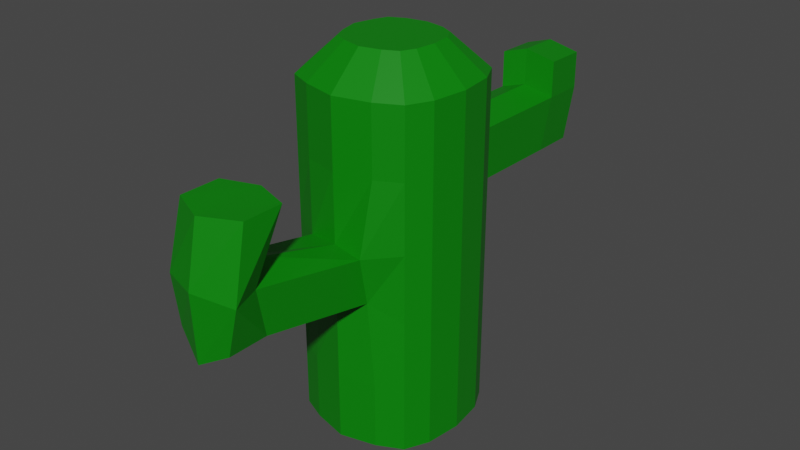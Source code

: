 # Source: Cactus.blend  (saved by Blender 3.3.6; exported with 4.5.12 LTS)
import bpy
from mathutils import Matrix  # noqa: F401  (used for matrix-valued properties, if any)

bpy.ops.wm.read_factory_settings(use_empty=True)
scene = bpy.context.scene
scene.name = 'Scene'

# ---- collections
col_cone = bpy.data.collections.new('Cone'); scene.collection.children.link(col_cone)

# ---- materials (node trees are filled in below, after node groups)
mat_orange = bpy.data.materials.new('Orange')
mat_orange.alpha_threshold = 0.0
mat_orange.use_transparent_shadow = False
mat_orange.roughness = 0.5
mat_orange.line_color = (0.0, 0.0, 0.0, 1.0)
mat_white = bpy.data.materials.new('White')
mat_white.use_transparent_shadow = False
mat_green = bpy.data.materials.new('Green')
mat_green.use_transparent_shadow = False

# ---- material node trees
mat_orange.use_nodes = True; mat_orange.node_tree.nodes.clear()
_N = mat_orange.node_tree.nodes; _L = mat_orange.node_tree.links
n0 = _N.new('ShaderNodeOutputMaterial'); n0.name = 'Material Output'; n0.location = (300, 300)
n1 = _N.new('ShaderNodeBsdfPrincipled'); n1.name = 'Principled BSDF'; n1.location = (10, 300)
n1.distribution = 'GGX'
n1.subsurface_method = 'RANDOM_WALK_SKIN'
n1.inputs[0].default_value = (0.8, 0.2084, 0.0, 1.0)
n1.inputs[3].default_value = 1.45
n1.inputs[27].default_value = (0.0, 0.0, 0.0, 1.0)
n1.inputs[28].default_value = 1.0
_L.new(n1.outputs[0], n0.inputs[0])
n0.is_active_output = True
mat_white.use_nodes = True; mat_white.node_tree.nodes.clear()
_N = mat_white.node_tree.nodes; _L = mat_white.node_tree.links
n0 = _N.new('ShaderNodeBsdfPrincipled'); n0.name = 'Principled BSDF'; n0.location = (10, 300)
n0.distribution = 'GGX'
n0.subsurface_method = 'RANDOM_WALK_SKIN'
n0.inputs[3].default_value = 1.45
n0.inputs[27].default_value = (0.0, 0.0, 0.0, 1.0)
n0.inputs[28].default_value = 1.0
n1 = _N.new('ShaderNodeOutputMaterial'); n1.name = 'Material Output'; n1.location = (300, 300)
_L.new(n0.outputs[0], n1.inputs[0])
n1.is_active_output = True
mat_green.use_nodes = True; mat_green.node_tree.nodes.clear()
_N = mat_green.node_tree.nodes; _L = mat_green.node_tree.links
n0 = _N.new('ShaderNodeBsdfPrincipled'); n0.name = 'Principled BSDF'; n0.location = (10, 300)
n0.distribution = 'GGX'
n0.subsurface_method = 'RANDOM_WALK_SKIN'
n0.inputs[0].default_value = (0.0, 0.2143, 0.0, 1.0)
n0.inputs[3].default_value = 1.45
n0.inputs[27].default_value = (0.0, 0.0, 0.0, 1.0)
n0.inputs[28].default_value = 1.0
n1 = _N.new('ShaderNodeOutputMaterial'); n1.name = 'Material Output'; n1.location = (300, 300)
_L.new(n0.outputs[0], n1.inputs[0])
n1.is_active_output = True

# ---- world
world_world = bpy.data.worlds.new('World'); scene.world = world_world
world_world.use_nodes = True; world_world.node_tree.nodes.clear()
_N = world_world.node_tree.nodes; _L = world_world.node_tree.links
n0 = _N.new('ShaderNodeOutputWorld'); n0.name = 'World Output'; n0.location = (300, 300)
n1 = _N.new('ShaderNodeBackground'); n1.name = 'Background'; n1.location = (10, 300)
n1.inputs[0].default_value = (0.05088, 0.05088, 0.05088, 1.0)
_L.new(n1.outputs[0], n0.inputs[0])
n0.is_active_output = True
world_world.color = (0.05088, 0.05088, 0.05088)
world_world.use_sun_shadow = False
world_world.sun_shadow_jitter_overblur = 0.0

# ---- meshes
me_cactus = bpy.data.meshes.new('Cactus')
me_cactus.from_pydata([(0.6125, 0.5963, 1.651e-05), (-0.6361, 0.5958, 1.651e-05), (0.6133, -0.6024, 1.651e-05), (-0.6092, -0.6225, 1.651e-05), (-0.0006641, 0.797, 1.651e-05), (-0.0006641, -0.8191, 1.651e-05), (0.7762, -9.429e-05, 1.651e-05), (-0.8227, -9.429e-05, 1.651e-05), (-0.0006641, -9.429e-05, 1.651e-05), (-0.3652, 0.729, 1.651e-05), (0.3639, -0.7291, 1.651e-05), (0.7284, 0.3644, 1.651e-05), (-0.7297, -0.3646, 1.651e-05), (0.3639, 0.729, 1.651e-05), (-0.3652, -0.7291, 1.651e-05), (0.7284, -0.3646, 1.651e-05), (-0.7297, 0.3644, 1.651e-05), (-0.0006641, 0.3644, 1.651e-05), (-0.0006641, -0.3646, 1.651e-05), (-0.3652, -9.429e-05, 1.651e-05), (0.3639, -9.429e-05, 1.651e-05), (0.3639, -0.3646, 1.651e-05), (-0.3652, -0.3646, 1.651e-05), (-0.3652, 0.3644, 1.651e-05), (0.3639, 0.3644, 1.651e-05), (-0.3652, 0.729, 3.458), (-0.6361, 0.5958, 3.458), (0.3639, -0.7291, 3.458), (0.6133, -0.6024, 3.458), (0.7284, 0.3644, 3.458), (0.6125, 0.5963, 3.458), (-0.7297, -0.3646, 3.458), (-0.6092, -0.6225, 3.458), (0.3639, 0.729, 3.458), (-0.0006641, 0.797, 3.458), (-0.3652, -0.7291, 3.458), (-0.0006641, -0.8191, 3.458), (0.7284, -0.3646, 3.458), (0.7762, -9.429e-05, 3.458), (-0.7297, 0.3644, 3.458), (-0.8227, -9.429e-05, 3.458), (-0.3652, -0.7291, 0.6916), (0.7284, 0.3644, 0.6916), (0.7284, 0.3644, 1.383), (0.7284, 0.3644, 2.075), (0.7284, 0.3644, 2.767), (0.6125, 0.5963, 2.767), (0.6125, 0.5963, 2.075), (0.6125, 0.5963, 1.383), (0.6125, 0.5963, 0.6916), (-0.2078, 0.4111, 3.79), (-0.3609, 0.3358, 3.79), (0.2043, -0.4131, 3.79), (0.3453, -0.3415, 3.79), (0.4104, 0.205, 3.79), (0.3448, 0.3361, 3.79), (-0.4138, -0.2071, 3.79), (-0.3457, -0.3529, 3.79), (0.2043, 0.4111, 3.79), (-0.001742, 0.4496, 3.79), (-0.2078, -0.4131, 3.79), (-0.001742, -0.464, 3.79), (0.4104, -0.2071, 3.79), (0.4374, -0.001039, 3.79), (-0.4138, 0.205, 3.79), (-0.4664, -0.001039, 3.79), (-0.001742, 0.205, 3.79), (-0.001742, -0.2071, 3.79), (-0.001742, -0.001039, 3.79), (-0.2078, -0.001039, 3.79), (0.2043, -0.001039, 3.79), (0.2043, -0.2071, 3.79), (-0.2078, -0.2071, 3.79), (-0.2078, 0.205, 3.79), (0.2043, 0.205, 3.79), (-0.3381, -0.6844, 1.559), (-0.3136, -0.7789, 2.055), (-0.3652, -0.7291, 2.767), (-0.6092, -0.6225, 2.767), (-0.6092, -0.6225, 2.075), (-0.6092, -0.6225, 1.383), (-0.6092, -0.6225, 0.6916), (-0.7297, -0.3646, 2.767), (-0.7297, -0.3646, 2.075), (-0.7297, -0.3646, 1.383), (-0.7297, -0.3646, 0.6916), (0.7284, -0.3646, 0.6916), (0.7284, -0.3646, 1.383), (0.7284, -0.3646, 2.075), (0.7284, -0.3646, 2.767), (0.6133, -0.6024, 2.767), (0.6133, -0.6024, 2.075), (0.6133, -0.6024, 1.383), (0.6133, -0.6024, 0.6916), (-0.0006641, 0.797, 0.6916), (-0.0006641, 0.797, 1.383), (-0.0006641, 0.8094, 2.075), (-0.0006641, 0.8094, 2.767), (0.3241, 0.8147, 2.694), (0.2842, 0.7315, 2.134), (0.3639, 0.729, 1.383), (0.3639, 0.729, 0.6916), (-0.7297, 0.3644, 0.6916), (-0.7297, 0.3644, 1.383), (-0.7297, 0.3644, 2.075), (-0.7297, 0.3644, 2.767), (-0.6361, 0.5958, 2.767), (-0.6361, 0.5958, 2.075), (-0.6361, 0.5958, 1.383), (-0.6361, 0.5958, 0.6916), (-0.3652, 0.729, 0.6916), (-0.3652, 0.729, 1.383), (-0.2907, 0.7027, 2.172), (-0.2497, 0.7731, 2.694), (-0.0006641, -0.8191, 0.6916), (-0.0006641, -0.8191, 1.383), (-0.0006641, -0.8191, 2.075), (-0.0006641, -0.8191, 2.767), (0.3639, -0.7291, 0.6916), (0.2894, -0.7329, 1.538), (0.2974, -0.8271, 2.022), (0.3639, -0.7291, 2.767), (0.7762, -9.429e-05, 0.6916), (0.7762, -9.429e-05, 1.383), (0.7762, -9.429e-05, 2.075), (0.7762, -9.429e-05, 2.767), (-0.8227, -9.429e-05, 0.6916), (-0.8227, -9.429e-05, 1.383), (-0.8227, -9.429e-05, 2.075), (-0.8227, -9.429e-05, 2.767), (0.009562, 2.061, 2.069), (0.009562, 2.061, 2.761), (0.3343, 2.067, 2.689), (0.2944, 1.983, 2.129), (-0.2805, 1.955, 2.167), (-0.2394, 2.025, 2.688), (-0.02063, 2.513, 2.103), (-0.02626, 2.556, 2.731), (0.2985, 2.562, 2.659), (0.2586, 2.478, 2.099), (-0.3163, 2.45, 2.137), (-0.2753, 2.52, 2.659), (-0.003784, 2.082, 3.13), (-0.03961, 2.577, 3.1), (-0.2528, 2.046, 3.057), (0.321, 2.088, 3.057), (-0.2886, 2.541, 3.027), (0.2851, 2.583, 3.028), (-0.4313, -1.814, 1.741), (-0.4068, -1.909, 2.237), (-0.09386, -1.949, 1.566), (-0.09386, -1.622, 2.257), (0.1962, -1.863, 1.72), (0.2042, -1.957, 2.204), (-0.4313, -2.226, 1.741), (-0.4584, -2.27, 2.257), (-0.09386, -2.36, 1.566), (-0.09999, -2.383, 2.249), (0.1962, -2.274, 1.72), (0.3302, -2.281, 2.214), (0.2707, -1.681, 2.882), (-0.09386, -1.557, 2.882), (-0.4584, -1.681, 2.882), (0.2707, -2.092, 2.882), (-0.09999, -2.252, 2.874), (-0.4584, -2.092, 2.882)], [], [(24, 13, 0, 11), (23, 9, 4, 17), (22, 19, 8, 18), (21, 20, 6, 15), (18, 8, 20, 21), (5, 18, 21, 10), (10, 21, 15, 2), (12, 7, 19, 22), (3, 12, 22, 14), (14, 22, 18, 5), (16, 1, 9, 23), (7, 16, 23, 19), (19, 23, 17, 8), (17, 4, 13, 24), (8, 17, 24, 20), (20, 24, 11, 6), (34, 25, 50, 59), (26, 39, 64, 51), (33, 34, 59, 58), (28, 37, 62, 53), (31, 32, 57, 56), (32, 35, 60, 57), (29, 30, 55, 54), (30, 33, 58, 55), (27, 28, 53, 52), (40, 31, 56, 65), (25, 26, 51, 50), (39, 40, 65, 64), (38, 29, 54, 63), (37, 38, 63, 62), (36, 27, 52, 61), (35, 36, 61, 60), (45, 46, 30, 29), (78, 77, 35, 32), (82, 78, 32, 31), (90, 89, 37, 28), (98, 97, 34, 33), (106, 105, 39, 26), (97, 113, 25, 34), (77, 117, 36, 35), (117, 121, 27, 36), (89, 125, 38, 37), (125, 45, 29, 38), (105, 129, 40, 39), (113, 106, 26, 25), (129, 82, 31, 40), (121, 90, 28, 27), (46, 98, 33, 30), (74, 54, 55, 58), (73, 66, 59, 50), (72, 67, 68, 69), (71, 62, 63, 70), (67, 71, 70, 68), (61, 52, 71, 67), (52, 53, 62, 71), (56, 72, 69, 65), (57, 60, 72, 56), (60, 61, 67, 72), (64, 73, 50, 51), (65, 69, 73, 64), (69, 68, 66, 73), (66, 74, 58, 59), (68, 70, 74, 66), (70, 63, 54, 74), (0, 13, 101, 49), (49, 101, 100, 48), (48, 100, 99, 47), (47, 99, 98, 46), (10, 2, 93, 118), (118, 93, 92, 119), (119, 92, 91, 120), (120, 91, 90, 121), (7, 12, 85, 126), (126, 85, 84, 127), (127, 84, 83, 128), (128, 83, 82, 129), (9, 1, 109, 110), (110, 109, 108, 111), (111, 108, 107, 112), (112, 107, 106, 113), (16, 7, 126, 102), (102, 126, 127, 103), (103, 127, 128, 104), (104, 128, 129, 105), (6, 11, 42, 122), (122, 42, 43, 123), (123, 43, 44, 124), (124, 44, 45, 125), (15, 6, 122, 86), (86, 122, 123, 87), (87, 123, 124, 88), (88, 124, 125, 89), (5, 10, 118, 114), (114, 118, 119, 115), (115, 119, 152, 150), (116, 120, 121, 117), (14, 5, 114, 41), (41, 114, 115, 75), (75, 115, 150, 148), (76, 116, 117, 77), (4, 9, 110, 94), (94, 110, 111, 95), (95, 111, 112, 96), (98, 99, 133, 132), (1, 16, 102, 109), (109, 102, 103, 108), (108, 103, 104, 107), (107, 104, 105, 106), (13, 4, 94, 101), (101, 94, 95, 100), (100, 95, 96, 99), (99, 96, 130, 133), (2, 15, 86, 93), (93, 86, 87, 92), (92, 87, 88, 91), (91, 88, 89, 90), (12, 3, 81, 85), (85, 81, 80, 84), (84, 80, 79, 83), (83, 79, 78, 82), (3, 14, 41, 81), (81, 41, 75, 80), (80, 75, 76, 79), (79, 76, 77, 78), (11, 0, 49, 42), (42, 49, 48, 43), (43, 48, 47, 44), (44, 47, 46, 45), (134, 135, 141, 140), (141, 135, 144, 146), (112, 113, 135, 134), (96, 112, 134, 130), (97, 98, 132, 131), (113, 97, 131, 135), (136, 140, 141, 137), (139, 136, 137, 138), (133, 130, 136, 139), (130, 134, 140, 136), (132, 133, 139, 138), (132, 138, 147, 145), (144, 142, 143, 146), (142, 145, 147, 143), (131, 132, 145, 142), (135, 131, 142, 144), (138, 137, 143, 147), (137, 141, 146, 143), (153, 151, 161, 160), (150, 152, 158, 156), (116, 76, 149, 151), (76, 75, 148, 149), (119, 120, 153, 152), (120, 116, 151, 153), (156, 158, 159, 157), (154, 156, 157, 155), (151, 149, 162, 161), (152, 153, 159, 158), (149, 148, 154, 155), (148, 150, 156, 154), (161, 162, 165, 164), (160, 161, 164, 163), (159, 153, 160, 163), (149, 155, 165, 162), (155, 157, 164, 165), (157, 159, 163, 164)])
me_cactus.polygons.foreach_set('material_index', [2, 2, 2, 2, 2, 2, 2, 2, 2, 2, 2, 2, 2, 2, 2, 2, 2, 2, 2, 2, 2, 2, 2, 2, 2, 2, 2, 2, 2, 2, 2, 2, 2, 2, 2, 2, 2, 2, 2, 2, 2, 2, 2, 2, 2, 2, 2, 2, 2, 2, 2, 2, 2, 2, 2, 2, 2, 2, 2, 2, 2, 2, 2, 2, 2, 2, 2, 2, 2, 2, 2, 2, 2, 2, 2, 2, 2, 2, 2, 2, 2, 2, 2, 2, 2, 2, 2, 2, 2, 2, 2, 2, 2, 2, 2, 2, 2, 2, 2, 2, 2, 2, 2, 2, 2, 2, 2, 2, 2, 2, 2, 2, 2, 2, 2, 2, 2, 2, 2, 2, 2, 2, 2, 2, 2, 2, 2, 2, 2, 2, 2, 2, 2, 2, 2, 2, 2, 2, 2, 2, 2, 2, 2, 2, 2, 2, 2, 2, 2, 2, 2, 2, 2, 2, 2, 2, 2, 2, 2, 2, 2, 2, 2, 2])
_uv = me_cactus.uv_layers.new(name='UVMap')
_uv.uv.foreach_set('vector', [0.75, 0.75, 0.75, 1.0, 1.0, 1.0, 1.0, 0.75, 0.25, 0.75, 0.25, 1.0, 0.5, 1.0, 0.5, 0.75, 0.25, 0.25, 0.25, 0.5, 0.5, 0.5, 0.5, 0.25, 0.75, 0.25, 0.75, 0.5, 1.0, 0.5, 1.0, 0.25, 0.5, 0.25, 0.5, 0.5, 0.75, 0.5, 0.75, 0.25, 0.5, 0.0, 0.5, 0.25, 0.75, 0.25, 0.75, 0.0, 0.75, 0.0, 0.75, 0.25, 1.0, 0.25, 1.0, 0.0, 0.0, 0.25, 0.0, 0.5, 0.25, 0.5, 0.25, 0.25, 0.0, 0.0, 0.0, 0.25, 0.25, 0.25, 0.25, 0.0, 0.25, 0.0, 0.25, 0.25, 0.5, 0.25, 0.5, 0.0, 0.0, 0.75, 0.0, 1.0, 0.25, 1.0, 0.25, 0.75, 0.0, 0.5, 0.0, 0.75, 0.25, 0.75, 0.25, 0.5, 0.25, 0.5, 0.25, 0.75, 0.5, 0.75, 0.5, 0.5, 0.5, 0.75, 0.5, 1.0, 0.75, 1.0, 0.75, 0.75, 0.5, 0.5, 0.5, 0.75, 0.75, 0.75, 0.75, 0.5, 0.75, 0.5, 0.75, 0.75, 1.0, 0.75, 1.0, 0.5, 0.5, 1.0, 0.25, 1.0, 0.25, 1.0, 0.5, 1.0, 0.0, 1.0, 0.0, 0.75, 0.0, 0.75, 0.0, 1.0, 0.75, 1.0, 0.5, 1.0, 0.5, 1.0, 0.75, 1.0, 1.0, 0.0, 1.0, 0.25, 1.0, 0.25, 1.0, 0.0, 0.0, 0.25, 0.0, 0.0, 0.0, 0.0, 0.0, 0.25, 0.0, 0.0, 0.25, 0.0, 0.25, 0.0, 0.0, 0.0, 1.0, 0.75, 1.0, 1.0, 1.0, 1.0, 1.0, 0.75, 1.0, 1.0, 0.75, 1.0, 0.75, 1.0, 1.0, 1.0, 0.75, 0.0, 1.0, 0.0, 1.0, 0.0, 0.75, 0.0, 0.0, 0.5, 0.0, 0.25, 0.0, 0.25, 0.0, 0.5, 0.25, 1.0, 0.0, 1.0, 0.0, 1.0, 0.25, 1.0, 0.0, 0.75, 0.0, 0.5, 0.0, 0.5, 0.0, 0.75, 1.0, 0.5, 1.0, 0.75, 1.0, 0.75, 1.0, 0.5, 1.0, 0.25, 1.0, 0.5, 1.0, 0.5, 1.0, 0.25, 0.5, 0.0, 0.75, 0.0, 0.75, 0.0, 0.5, 0.0, 0.25, 0.0, 0.5, 0.0, 0.5, 0.0, 0.25, 0.0, 1.0, 0.75, 1.0, 1.0, 1.0, 1.0, 1.0, 0.75, 0.0, 0.0, 0.25, 0.0, 0.25, 0.0, 0.0, 0.0, 0.0, 0.25, 0.0, 0.0, 0.0, 0.0, 0.0, 0.25, 1.0, 0.0, 1.0, 0.25, 1.0, 0.25, 1.0, 0.0, 0.75, 1.0, 0.5, 1.0, 0.5, 1.0, 0.75, 1.0, 0.0, 1.0, 0.0, 0.75, 0.0, 0.75, 0.0, 1.0, 0.5, 1.0, 0.25, 1.0, 0.25, 1.0, 0.5, 1.0, 0.25, 0.0, 0.5, 0.0, 0.5, 0.0, 0.25, 0.0, 0.5, 0.0, 0.75, 0.0, 0.75, 0.0, 0.5, 0.0, 1.0, 0.25, 1.0, 0.5, 1.0, 0.5, 1.0, 0.25, 1.0, 0.5, 1.0, 0.75, 1.0, 0.75, 1.0, 0.5, 0.0, 0.75, 0.0, 0.5, 0.0, 0.5, 0.0, 0.75, 0.25, 1.0, 0.0, 1.0, 0.0, 1.0, 0.25, 1.0, 0.0, 0.5, 0.0, 0.25, 0.0, 0.25, 0.0, 0.5, 0.75, 0.0, 1.0, 0.0, 1.0, 0.0, 0.75, 0.0, 1.0, 1.0, 0.75, 1.0, 0.75, 1.0, 1.0, 1.0, 0.75, 0.75, 1.0, 0.75, 1.0, 1.0, 0.75, 1.0, 0.25, 0.75, 0.5, 0.75, 0.5, 1.0, 0.25, 1.0, 0.25, 0.25, 0.5, 0.25, 0.5, 0.5, 0.25, 0.5, 0.75, 0.25, 1.0, 0.25, 1.0, 0.5, 0.75, 0.5, 0.5, 0.25, 0.75, 0.25, 0.75, 0.5, 0.5, 0.5, 0.5, 0.0, 0.75, 0.0, 0.75, 0.25, 0.5, 0.25, 0.75, 0.0, 1.0, 0.0, 1.0, 0.25, 0.75, 0.25, 0.0, 0.25, 0.25, 0.25, 0.25, 0.5, 0.0, 0.5, 0.0, 0.0, 0.25, 0.0, 0.25, 0.25, 0.0, 0.25, 0.25, 0.0, 0.5, 0.0, 0.5, 0.25, 0.25, 0.25, 0.0, 0.75, 0.25, 0.75, 0.25, 1.0, 0.0, 1.0, 0.0, 0.5, 0.25, 0.5, 0.25, 0.75, 0.0, 0.75, 0.25, 0.5, 0.5, 0.5, 0.5, 0.75, 0.25, 0.75, 0.5, 0.75, 0.75, 0.75, 0.75, 1.0, 0.5, 1.0, 0.5, 0.5, 0.75, 0.5, 0.75, 0.75, 0.5, 0.75, 0.75, 0.5, 1.0, 0.5, 1.0, 0.75, 0.75, 0.75, 1.0, 1.0, 0.75, 1.0, 0.75, 1.0, 1.0, 1.0, 1.0, 1.0, 0.75, 1.0, 0.75, 1.0, 1.0, 1.0, 1.0, 1.0, 0.75, 1.0, 0.75, 1.0, 1.0, 1.0, 1.0, 1.0, 0.75, 1.0, 0.75, 1.0, 1.0, 1.0, 0.75, 0.0, 1.0, 0.0, 1.0, 0.0, 0.75, 0.0, 0.75, 0.0, 1.0, 0.0, 1.0, 0.0, 0.75, 0.0, 0.75, 0.0, 1.0, 0.0, 1.0, 0.0, 0.75, 0.0, 0.75, 0.0, 1.0, 0.0, 1.0, 0.0, 0.75, 0.0, 0.0, 0.5, 0.0, 0.25, 0.0, 0.25, 0.0, 0.5, 0.0, 0.5, 0.0, 0.25, 0.0, 0.25, 0.0, 0.5, 0.0, 0.5, 0.0, 0.25, 0.0, 0.25, 0.0, 0.5, 0.0, 0.5, 0.0, 0.25, 0.0, 0.25, 0.0, 0.5, 0.25, 1.0, 0.0, 1.0, 0.0, 1.0, 0.25, 1.0, 0.25, 1.0, 0.0, 1.0, 0.0, 1.0, 0.25, 1.0, 0.25, 1.0, 0.0, 1.0, 0.0, 1.0, 0.25, 1.0, 0.25, 1.0, 0.0, 1.0, 0.0, 1.0, 0.25, 1.0, 0.0, 0.75, 0.0, 0.5, 0.0, 0.5, 0.0, 0.75, 0.0, 0.75, 0.0, 0.5, 0.0, 0.5, 0.0, 0.75, 0.0, 0.75, 0.0, 0.5, 0.0, 0.5, 0.0, 0.75, 0.0, 0.75, 0.0, 0.5, 0.0, 0.5, 0.0, 0.75, 1.0, 0.5, 1.0, 0.75, 1.0, 0.75, 1.0, 0.5, 1.0, 0.5, 1.0, 0.75, 1.0, 0.75, 1.0, 0.5, 1.0, 0.5, 1.0, 0.75, 1.0, 0.75, 1.0, 0.5, 1.0, 0.5, 1.0, 0.75, 1.0, 0.75, 1.0, 0.5, 1.0, 0.25, 1.0, 0.5, 1.0, 0.5, 1.0, 0.25, 1.0, 0.25, 1.0, 0.5, 1.0, 0.5, 1.0, 0.25, 1.0, 0.25, 1.0, 0.5, 1.0, 0.5, 1.0, 0.25, 1.0, 0.25, 1.0, 0.5, 1.0, 0.5, 1.0, 0.25, 0.5, 0.0, 0.75, 0.0, 0.75, 0.0, 0.5, 0.0, 0.5, 0.0, 0.75, 0.0, 0.75, 0.0, 0.5, 0.0, 0.5, 0.0, 0.75, 0.0, 0.75, 0.0, 0.5, 0.0, 0.5, 0.0, 0.75, 0.0, 0.75, 0.0, 0.5, 0.0, 0.25, 0.0, 0.5, 0.0, 0.5, 0.0, 0.25, 0.0, 0.25, 0.0, 0.5, 0.0, 0.5, 0.0, 0.25, 0.0, 0.25, 0.0, 0.5, 0.0, 0.5, 0.0, 0.25, 0.0, 0.25, 0.0, 0.5, 0.0, 0.5, 0.0, 0.25, 0.0, 0.5, 1.0, 0.25, 1.0, 0.25, 1.0, 0.5, 1.0, 0.5, 1.0, 0.25, 1.0, 0.25, 1.0, 0.5, 1.0, 0.5, 1.0, 0.25, 1.0, 0.25, 1.0, 0.5, 1.0, 0.75, 1.0, 0.75, 1.0, 0.75, 1.0, 0.75, 1.0, 0.0, 1.0, 0.0, 0.75, 0.0, 0.75, 0.0, 1.0, 0.0, 1.0, 0.0, 0.75, 0.0, 0.75, 0.0, 1.0, 0.0, 1.0, 0.0, 0.75, 0.0, 0.75, 0.0, 1.0, 0.0, 1.0, 0.0, 0.75, 0.0, 0.75, 0.0, 1.0, 0.75, 1.0, 0.5, 1.0, 0.5, 1.0, 0.75, 1.0, 0.75, 1.0, 0.5, 1.0, 0.5, 1.0, 0.75, 1.0, 0.75, 1.0, 0.5, 1.0, 0.5, 1.0, 0.75, 1.0, 0.75, 1.0, 0.5, 1.0, 0.5, 1.0, 0.75, 1.0, 1.0, 0.0, 1.0, 0.25, 1.0, 0.25, 1.0, 0.0, 1.0, 0.0, 1.0, 0.25, 1.0, 0.25, 1.0, 0.0, 1.0, 0.0, 1.0, 0.25, 1.0, 0.25, 1.0, 0.0, 1.0, 0.0, 1.0, 0.25, 1.0, 0.25, 1.0, 0.0, 0.0, 0.25, 0.0, 0.0, 0.0, 0.0, 0.0, 0.25, 0.0, 0.25, 0.0, 0.0, 0.0, 0.0, 0.0, 0.25, 0.0, 0.25, 0.0, 0.0, 0.0, 0.0, 0.0, 0.25, 0.0, 0.25, 0.0, 0.0, 0.0, 0.0, 0.0, 0.25, 0.0, 0.0, 0.25, 0.0, 0.25, 0.0, 0.0, 0.0, 0.0, 0.0, 0.25, 0.0, 0.25, 0.0, 0.0, 0.0, 0.0, 0.0, 0.25, 0.0, 0.25, 0.0, 0.0, 0.0, 0.0, 0.0, 0.25, 0.0, 0.25, 0.0, 0.0, 0.0, 1.0, 0.75, 1.0, 1.0, 1.0, 1.0, 1.0, 0.75, 1.0, 0.75, 1.0, 1.0, 1.0, 1.0, 1.0, 0.75, 1.0, 0.75, 1.0, 1.0, 1.0, 1.0, 1.0, 0.75, 1.0, 0.75, 1.0, 1.0, 1.0, 1.0, 1.0, 0.75, 0.25, 1.0, 0.25, 1.0, 0.25, 1.0, 0.25, 1.0, 0.25, 1.0, 0.25, 1.0, 0.25, 1.0, 0.25, 1.0, 0.25, 1.0, 0.25, 1.0, 0.25, 1.0, 0.25, 1.0, 0.5, 1.0, 0.25, 1.0, 0.25, 1.0, 0.5, 1.0, 0.5, 1.0, 0.75, 1.0, 0.75, 1.0, 0.5, 1.0, 0.25, 1.0, 0.5, 1.0, 0.5, 1.0, 0.25, 1.0, 0.5, 1.0, 0.25, 1.0, 0.25, 1.0, 0.5, 1.0, 0.75, 1.0, 0.5, 1.0, 0.5, 1.0, 0.75, 1.0, 0.75, 1.0, 0.5, 1.0, 0.5, 1.0, 0.75, 1.0, 0.5, 1.0, 0.25, 1.0, 0.25, 1.0, 0.5, 1.0, 0.75, 1.0, 0.75, 1.0, 0.75, 1.0, 0.75, 1.0, 0.75, 1.0, 0.75, 1.0, 0.75, 1.0, 0.75, 1.0, 0.25, 1.0, 0.5, 1.0, 0.5, 1.0, 0.25, 1.0, 0.5, 1.0, 0.75, 1.0, 0.75, 1.0, 0.5, 1.0, 0.5, 1.0, 0.75, 1.0, 0.75, 1.0, 0.5, 1.0, 0.25, 1.0, 0.5, 1.0, 0.5, 1.0, 0.25, 1.0, 0.75, 1.0, 0.5, 1.0, 0.5, 1.0, 0.75, 1.0, 0.5, 1.0, 0.25, 1.0, 0.25, 1.0, 0.5, 1.0, 0.75, 0.0, 0.5, 0.0, 0.5, 0.0, 0.75, 0.0, 0.5, 0.0, 0.75, 0.0, 0.75, 0.0, 0.5, 0.0, 0.5, 0.0, 0.25, 0.0, 0.25, 0.0, 0.5, 0.0, 0.25, 0.0, 0.25, 0.0, 0.25, 0.0, 0.25, 0.0, 0.75, 0.0, 0.75, 0.0, 0.75, 0.0, 0.75, 0.0, 0.75, 0.0, 0.5, 0.0, 0.5, 0.0, 0.75, 0.0, 0.5, 0.0, 0.75, 0.0, 0.75, 0.0, 0.5, 0.0, 0.25, 0.0, 0.5, 0.0, 0.5, 0.0, 0.25, 0.0, 0.5, 0.0, 0.25, 0.0, 0.25, 0.0, 0.5, 0.0, 0.75, 0.0, 0.75, 0.0, 0.75, 0.0, 0.75, 0.0, 0.25, 0.0, 0.25, 0.0, 0.25, 0.0, 0.25, 0.0, 0.25, 0.0, 0.5, 0.0, 0.5, 0.0, 0.25, 0.0, 0.5, 0.0, 0.25, 0.0, 0.25, 0.0, 0.5, 0.0, 0.75, 0.0, 0.5, 0.0, 0.5, 0.0, 0.75, 0.0, 0.75, 0.0, 0.75, 0.0, 0.75, 0.0, 0.75, 0.0, 0.25, 0.0, 0.25, 0.0, 0.25, 0.0, 0.25, 0.0, 0.25, 0.0, 0.5, 0.0, 0.5, 0.0, 0.25, 0.0, 0.5, 0.0, 0.75, 0.0, 0.75, 0.0, 0.5, 0.0])
me_cactus.materials.append(mat_orange)
me_cactus.materials.append(mat_white)
me_cactus.materials.append(mat_green)
me_cactus.use_mirror_vertex_groups = False
me_cactus.update()

# ---- objects
ob_cactus = bpy.data.objects.new('Cactus', me_cactus)

# ---- transforms, parenting, visibility, modifiers, constraints
ob_cactus.location = (0.0, 0.0, 0.0)
ob_cactus.lock_rotations_4d = False
ob_cactus.empty_display_type = 'ARROWS'
ob_cactus.lineart.crease_threshold = 0.0

# ---- collection membership
col_cone.objects.link(ob_cactus)

# ---- scene / render settings (as saved in the file)
scene.frame_start = 1; scene.frame_end = 250; scene.frame_set(1)
scene.render.engine = 'BLENDER_EEVEE_NEXT'
scene.cycles.sampling_pattern = 'TABULATED_SOBOL'
scene.cycles.use_light_tree = False
scene.view_settings.view_transform = 'Filmic'
bpy.context.view_layer.update()

# ---- added for rendering (the .blend has no active camera and no usable light): camera, sun
cam_auto = bpy.data.cameras.new('AutoCamera')
cam_auto.lens = 50.0
cam_auto.sensor_width = 36.0
cam_auto.clip_end = 1000.0
ob_auto_camera = bpy.data.objects.new('AutoCamera', cam_auto)
scene.collection.objects.link(ob_auto_camera)
ob_auto_camera.location = (5.94297, -7.05972, 6.66804)
ob_auto_camera.rotation_euler = (1.09748, -7.21219e-08, 0.694738)
scene.camera = ob_auto_camera
light_auto_sun = bpy.data.lights.new('AutoSun', 'SUN')
light_auto_sun.energy = 3.0
light_auto_sun.angle = 0.0523599
ob_auto_sun = bpy.data.objects.new('AutoSun', light_auto_sun)
scene.collection.objects.link(ob_auto_sun)
ob_auto_sun.rotation_euler = (0.872665, 0.174533, 0.523599)
bpy.context.view_layer.update()
